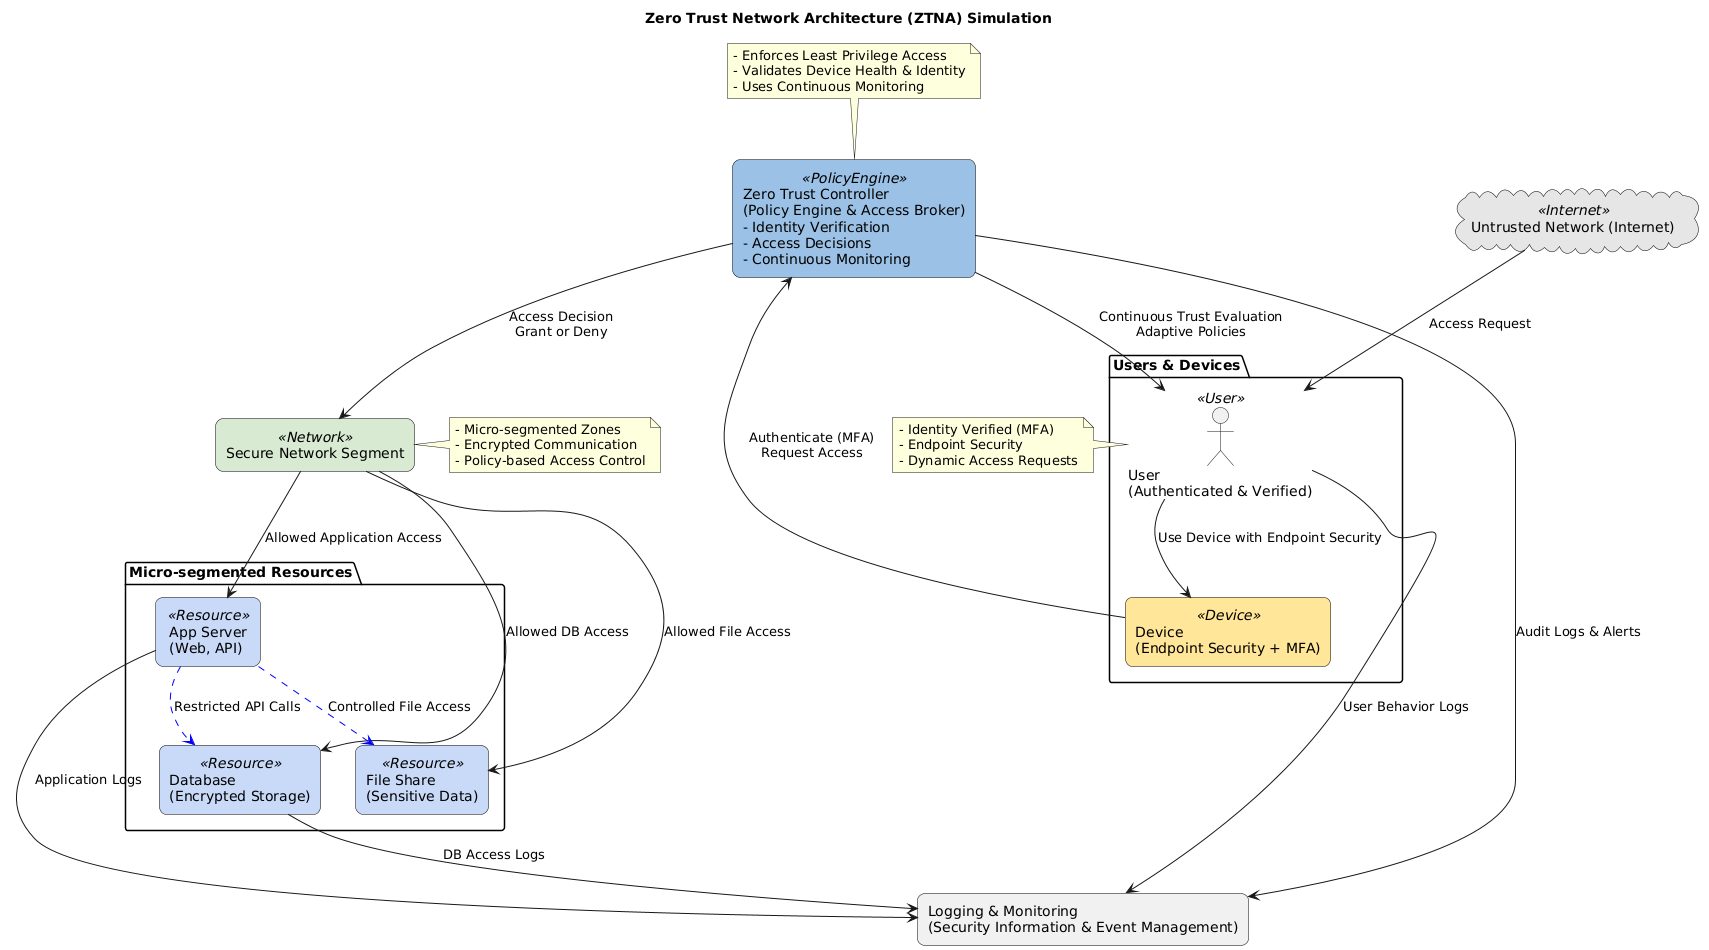

The diagram above was rendered by PlantUML. Its source (embedded in the PNG):
@startuml
title Zero Trust Network Architecture (ZTNA) Simulation

skinparam rectangle {
  BackgroundColor<<User>> #FFD966
  BackgroundColor<<Device>> #FFE699
  BackgroundColor<<PolicyEngine>> #9BC2E6
  BackgroundColor<<Resource>> #C9DAF8
  BackgroundColor<<Network>> #D9EAD3
  BorderColor Black
  RoundCorner 15
}

skinparam cloud {
  BackgroundColor<<Internet>> #E6E6E6
  BorderColor Black
  RoundCorner 25
}

' Users and Devices outside traditional perimeter
package "Users & Devices" {
  actor "User\n(Authenticated & Verified)" <<User>> as USER
  rectangle "Device\n(Endpoint Security + MFA)" <<Device>> as DEVICE
}

' Zero Trust Policy Engine / Access Broker
rectangle "Zero Trust Controller\n(Policy Engine & Access Broker)\n- Identity Verification\n- Access Decisions\n- Continuous Monitoring" <<PolicyEngine>> as POLICY_ENGINE

' Network Micro-segments (applications, data, services)
package "Micro-segmented Resources" {
  rectangle "App Server\n(Web, API)" <<Resource>> as APP_SERVER
  rectangle "Database\n(Encrypted Storage)" <<Resource>> as DB_SERVER
  rectangle "File Share\n(Sensitive Data)" <<Resource>> as FILE_SHARE
}

' Network zones
cloud "Untrusted Network (Internet)" <<Internet>> as INTERNET

rectangle "Secure Network Segment" <<Network>> as SECURE_NET

' Connections
INTERNET --> USER : "Access Request"
USER --> DEVICE : "Use Device with Endpoint Security"
DEVICE --> POLICY_ENGINE : "Authenticate (MFA)\nRequest Access"

POLICY_ENGINE --> SECURE_NET : "Access Decision\nGrant or Deny"
POLICY_ENGINE --> USER : "Continuous Trust Evaluation\nAdaptive Policies"

SECURE_NET --> APP_SERVER : "Allowed Application Access"
SECURE_NET --> DB_SERVER : "Allowed DB Access"
SECURE_NET --> FILE_SHARE : "Allowed File Access"

' Micro-segmentation with least privilege
APP_SERVER -[#0000FF,dashed]-> DB_SERVER : "Restricted API Calls"
APP_SERVER -[#0000FF,dashed]-> FILE_SHARE : "Controlled File Access"

' Logging & Auditing
rectangle "Logging & Monitoring\n(Security Information & Event Management)" as LOG_MON
POLICY_ENGINE --> LOG_MON : "Audit Logs & Alerts"
APP_SERVER --> LOG_MON : "Application Logs"
DB_SERVER --> LOG_MON : "DB Access Logs"
USER --> LOG_MON : "User Behavior Logs"

' Security Annotations
note top of POLICY_ENGINE
  - Enforces Least Privilege Access
  - Validates Device Health & Identity
  - Uses Continuous Monitoring
end note

note left of USER
  - Identity Verified (MFA)
  - Endpoint Security
  - Dynamic Access Requests
end note

note right of SECURE_NET
  - Micro-segmented Zones
  - Encrypted Communication
  - Policy-based Access Control
end note
@enduml